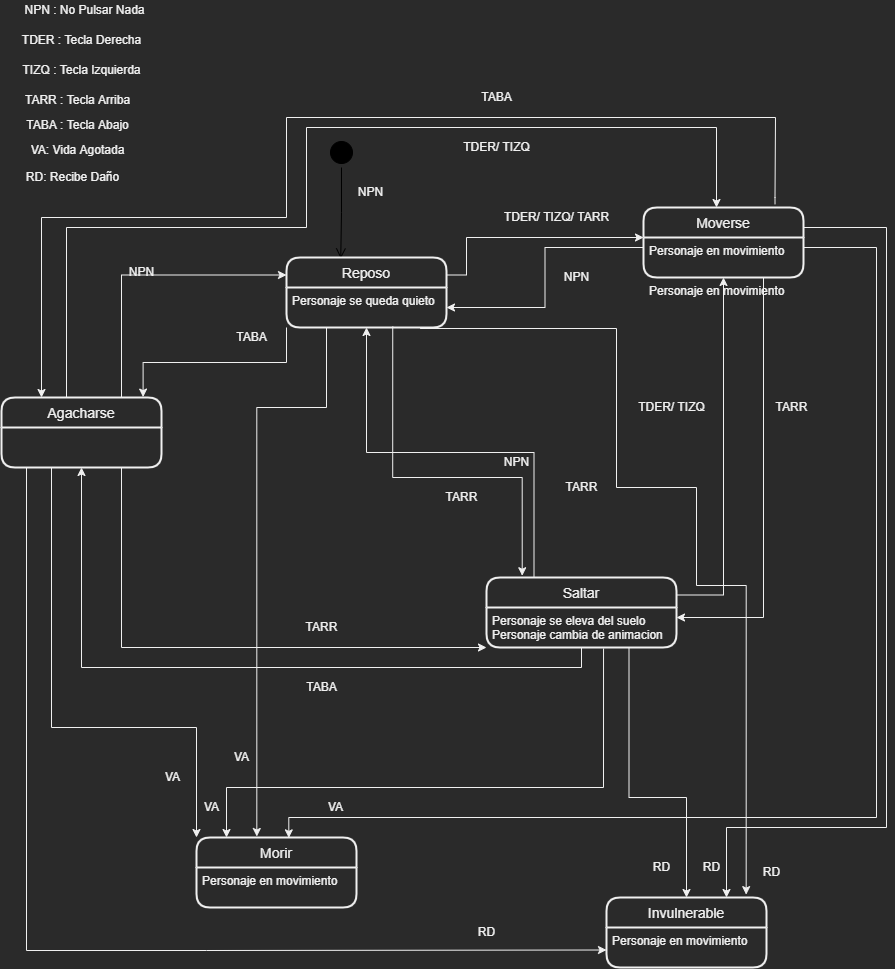

The diagram above was exported from draw.io. Its source (the exported page's mxGraphModel, read from the mxfile embedded in the PNG):
<mxGraphModel dx="1323" dy="625" grid="1" gridSize="10" guides="1" tooltips="1" connect="1" arrows="1" fold="1" page="1" pageScale="1" pageWidth="827" pageHeight="1169" math="0" shadow="0">
  <root>
    <mxCell id="0" />
    <mxCell id="1" parent="0" />
    <mxCell id="fQGm-ZR58V-za0UiPEH2-1" value="" style="ellipse;html=1;shape=startState;fillColor=#000000;strokeColor=#000000;" parent="1" vertex="1">
      <mxGeometry x="350" y="180" width="30" height="30" as="geometry" />
    </mxCell>
    <mxCell id="fQGm-ZR58V-za0UiPEH2-2" value="" style="edgeStyle=orthogonalEdgeStyle;html=1;verticalAlign=bottom;endArrow=open;endSize=8;strokeColor=#000000;rounded=0;entryX=0.339;entryY=0.014;entryDx=0;entryDy=0;entryPerimeter=0;" parent="1" source="fQGm-ZR58V-za0UiPEH2-1" target="fQGm-ZR58V-za0UiPEH2-4" edge="1">
      <mxGeometry relative="1" as="geometry">
        <mxPoint x="365" y="270" as="targetPoint" />
      </mxGeometry>
    </mxCell>
    <mxCell id="fQGm-ZR58V-za0UiPEH2-4" value="Reposo" style="swimlane;childLayout=stackLayout;horizontal=1;startSize=30;horizontalStack=0;rounded=1;fontSize=14;fontStyle=0;strokeWidth=2;resizeParent=0;resizeLast=1;shadow=0;dashed=0;align=center;" parent="1" vertex="1">
      <mxGeometry x="310" y="300" width="160" height="70" as="geometry" />
    </mxCell>
    <mxCell id="fQGm-ZR58V-za0UiPEH2-5" value="Personaje se queda quieto" style="align=left;strokeColor=none;fillColor=none;spacingLeft=4;fontSize=12;verticalAlign=top;resizable=0;rotatable=0;part=1;" parent="fQGm-ZR58V-za0UiPEH2-4" vertex="1">
      <mxGeometry y="30" width="160" height="40" as="geometry" />
    </mxCell>
    <mxCell id="fQGm-ZR58V-za0UiPEH2-6" value="Moverse" style="swimlane;childLayout=stackLayout;horizontal=1;startSize=30;horizontalStack=0;rounded=1;fontSize=14;fontStyle=0;strokeWidth=2;resizeParent=0;resizeLast=1;shadow=0;dashed=0;align=center;" parent="1" vertex="1">
      <mxGeometry x="667" y="250" width="160" height="70" as="geometry" />
    </mxCell>
    <mxCell id="fQGm-ZR58V-za0UiPEH2-7" value="Personaje en movimiento" style="align=left;strokeColor=none;fillColor=none;spacingLeft=4;fontSize=12;verticalAlign=top;resizable=0;rotatable=0;part=1;" parent="fQGm-ZR58V-za0UiPEH2-6" vertex="1">
      <mxGeometry y="30" width="160" height="40" as="geometry" />
    </mxCell>
    <mxCell id="fQGm-ZR58V-za0UiPEH2-59" value="Personaje en movimiento" style="align=left;strokeColor=none;fillColor=none;spacingLeft=4;fontSize=12;verticalAlign=top;resizable=0;rotatable=0;part=1;" parent="fQGm-ZR58V-za0UiPEH2-6" vertex="1">
      <mxGeometry y="70" width="160" as="geometry" />
    </mxCell>
    <mxCell id="VFOCQNU6yNqsXRcsLLSz-10" style="edgeStyle=orthogonalEdgeStyle;rounded=0;orthogonalLoop=1;jettySize=auto;html=1;exitX=0.75;exitY=0;exitDx=0;exitDy=0;entryX=0;entryY=0.25;entryDx=0;entryDy=0;" parent="1" source="fQGm-ZR58V-za0UiPEH2-13" target="fQGm-ZR58V-za0UiPEH2-4" edge="1">
      <mxGeometry relative="1" as="geometry">
        <mxPoint x="220" y="180" as="targetPoint" />
      </mxGeometry>
    </mxCell>
    <mxCell id="fQGm-ZR58V-za0UiPEH2-13" value="Agacharse" style="swimlane;childLayout=stackLayout;horizontal=1;startSize=30;horizontalStack=0;rounded=1;fontSize=14;fontStyle=0;strokeWidth=2;resizeParent=0;resizeLast=1;shadow=0;dashed=0;align=center;" parent="1" vertex="1">
      <mxGeometry x="25" y="440" width="160" height="70" as="geometry" />
    </mxCell>
    <mxCell id="VFOCQNU6yNqsXRcsLLSz-9" style="edgeStyle=orthogonalEdgeStyle;rounded=0;orthogonalLoop=1;jettySize=auto;html=1;exitX=0.25;exitY=0;exitDx=0;exitDy=0;" parent="1" source="fQGm-ZR58V-za0UiPEH2-15" target="fQGm-ZR58V-za0UiPEH2-5" edge="1">
      <mxGeometry relative="1" as="geometry" />
    </mxCell>
    <mxCell id="fQGm-ZR58V-za0UiPEH2-15" value="Saltar" style="swimlane;childLayout=stackLayout;horizontal=1;startSize=30;horizontalStack=0;rounded=1;fontSize=14;fontStyle=0;strokeWidth=2;resizeParent=0;resizeLast=1;shadow=0;dashed=0;align=center;" parent="1" vertex="1">
      <mxGeometry x="510" y="620" width="190" height="70" as="geometry" />
    </mxCell>
    <mxCell id="fQGm-ZR58V-za0UiPEH2-16" value="Personaje se eleva del suelo&#10;Personaje cambia de animacion" style="align=left;strokeColor=none;fillColor=none;spacingLeft=4;fontSize=12;verticalAlign=top;resizable=0;rotatable=0;part=1;" parent="fQGm-ZR58V-za0UiPEH2-15" vertex="1">
      <mxGeometry y="30" width="190" height="40" as="geometry" />
    </mxCell>
    <mxCell id="fQGm-ZR58V-za0UiPEH2-18" value="NPN" style="text;html=1;align=center;verticalAlign=middle;resizable=0;points=[];autosize=1;strokeColor=none;fillColor=none;" parent="1" vertex="1">
      <mxGeometry x="374" y="225" width="40" height="20" as="geometry" />
    </mxCell>
    <mxCell id="fQGm-ZR58V-za0UiPEH2-19" value="NPN : No Pulsar Nada" style="text;html=1;align=center;verticalAlign=middle;resizable=0;points=[];autosize=1;strokeColor=none;fillColor=none;" parent="1" vertex="1">
      <mxGeometry x="38" y="43" width="140" height="20" as="geometry" />
    </mxCell>
    <mxCell id="fQGm-ZR58V-za0UiPEH2-20" value="TDER : Tecla Derecha" style="text;html=1;align=center;verticalAlign=middle;resizable=0;points=[];autosize=1;strokeColor=none;fillColor=none;" parent="1" vertex="1">
      <mxGeometry x="40" y="73" width="130" height="20" as="geometry" />
    </mxCell>
    <mxCell id="fQGm-ZR58V-za0UiPEH2-21" value="TIZQ : Tecla Izquierda" style="text;html=1;align=center;verticalAlign=middle;resizable=0;points=[];autosize=1;strokeColor=none;fillColor=none;" parent="1" vertex="1">
      <mxGeometry x="40" y="103" width="130" height="20" as="geometry" />
    </mxCell>
    <mxCell id="fQGm-ZR58V-za0UiPEH2-22" value="TARR : Tecla Arriba" style="text;html=1;align=center;verticalAlign=middle;resizable=0;points=[];autosize=1;strokeColor=none;fillColor=none;" parent="1" vertex="1">
      <mxGeometry x="41" y="133" width="120" height="20" as="geometry" />
    </mxCell>
    <mxCell id="VFOCQNU6yNqsXRcsLLSz-3" style="edgeStyle=orthogonalEdgeStyle;rounded=0;orthogonalLoop=1;jettySize=auto;html=1;exitX=0;exitY=1;exitDx=0;exitDy=0;entryX=0.885;entryY=-0.006;entryDx=0;entryDy=0;entryPerimeter=0;" parent="1" source="fQGm-ZR58V-za0UiPEH2-5" target="fQGm-ZR58V-za0UiPEH2-13" edge="1">
      <mxGeometry relative="1" as="geometry" />
    </mxCell>
    <mxCell id="fQGm-ZR58V-za0UiPEH2-23" value="TABA : Tecla Abajo" style="text;html=1;align=center;verticalAlign=middle;resizable=0;points=[];autosize=1;strokeColor=none;fillColor=none;" parent="1" vertex="1">
      <mxGeometry x="41" y="158" width="120" height="20" as="geometry" />
    </mxCell>
    <mxCell id="VFOCQNU6yNqsXRcsLLSz-4" style="edgeStyle=orthogonalEdgeStyle;rounded=0;orthogonalLoop=1;jettySize=auto;html=1;entryX=0;entryY=0;entryDx=0;entryDy=0;exitX=1;exitY=0.25;exitDx=0;exitDy=0;" parent="1" source="fQGm-ZR58V-za0UiPEH2-4" target="fQGm-ZR58V-za0UiPEH2-7" edge="1">
      <mxGeometry relative="1" as="geometry">
        <mxPoint x="390" y="190" as="sourcePoint" />
        <mxPoint x="490" y="200" as="targetPoint" />
        <Array as="points">
          <mxPoint x="490" y="280" />
        </Array>
      </mxGeometry>
    </mxCell>
    <mxCell id="VFOCQNU6yNqsXRcsLLSz-7" style="edgeStyle=orthogonalEdgeStyle;rounded=0;orthogonalLoop=1;jettySize=auto;html=1;exitX=0;exitY=0.25;exitDx=0;exitDy=0;entryX=1;entryY=0.5;entryDx=0;entryDy=0;" parent="1" source="fQGm-ZR58V-za0UiPEH2-7" target="fQGm-ZR58V-za0UiPEH2-5" edge="1">
      <mxGeometry relative="1" as="geometry" />
    </mxCell>
    <mxCell id="fQGm-ZR58V-za0UiPEH2-29" value="TDER/ TIZQ/ TARR" style="text;html=1;align=center;verticalAlign=middle;resizable=0;points=[];autosize=1;strokeColor=none;fillColor=none;" parent="1" vertex="1">
      <mxGeometry x="520" y="250" width="120" height="20" as="geometry" />
    </mxCell>
    <mxCell id="fQGm-ZR58V-za0UiPEH2-30" value="NPN" style="text;html=1;align=center;verticalAlign=middle;resizable=0;points=[];autosize=1;strokeColor=none;fillColor=none;" parent="1" vertex="1">
      <mxGeometry x="580" y="310" width="40" height="20" as="geometry" />
    </mxCell>
    <mxCell id="fQGm-ZR58V-za0UiPEH2-31" value="TARR" style="text;html=1;align=center;verticalAlign=middle;resizable=0;points=[];autosize=1;strokeColor=none;fillColor=none;" parent="1" vertex="1">
      <mxGeometry x="580" y="520" width="50" height="20" as="geometry" />
    </mxCell>
    <mxCell id="VFOCQNU6yNqsXRcsLLSz-11" value="" style="endArrow=classic;html=1;rounded=0;entryX=0.188;entryY=-0.025;entryDx=0;entryDy=0;entryPerimeter=0;exitX=0.664;exitY=0.975;exitDx=0;exitDy=0;exitPerimeter=0;edgeStyle=orthogonalEdgeStyle;" parent="1" source="fQGm-ZR58V-za0UiPEH2-5" target="fQGm-ZR58V-za0UiPEH2-15" edge="1">
      <mxGeometry width="50" height="50" relative="1" as="geometry">
        <mxPoint x="430" y="580" as="sourcePoint" />
        <mxPoint x="480" y="530" as="targetPoint" />
        <Array as="points">
          <mxPoint x="416" y="520" />
          <mxPoint x="546" y="520" />
        </Array>
      </mxGeometry>
    </mxCell>
    <mxCell id="VFOCQNU6yNqsXRcsLLSz-12" value="TARR" style="text;html=1;align=center;verticalAlign=middle;resizable=0;points=[];autosize=1;strokeColor=none;fillColor=none;" parent="1" vertex="1">
      <mxGeometry x="460" y="530" width="50" height="20" as="geometry" />
    </mxCell>
    <mxCell id="VFOCQNU6yNqsXRcsLLSz-13" value="NPN" style="text;html=1;align=center;verticalAlign=middle;resizable=0;points=[];autosize=1;strokeColor=none;fillColor=none;" parent="1" vertex="1">
      <mxGeometry x="520" y="495" width="40" height="20" as="geometry" />
    </mxCell>
    <mxCell id="fQGm-ZR58V-za0UiPEH2-35" value="VA: Vida Agotada" style="text;html=1;align=center;verticalAlign=middle;resizable=0;points=[];autosize=1;strokeColor=none;fillColor=none;" parent="1" vertex="1">
      <mxGeometry x="46" y="183" width="110" height="20" as="geometry" />
    </mxCell>
    <mxCell id="fQGm-ZR58V-za0UiPEH2-36" value="NPN" style="text;html=1;align=center;verticalAlign=middle;resizable=0;points=[];autosize=1;strokeColor=none;fillColor=none;" parent="1" vertex="1">
      <mxGeometry x="145" y="305" width="40" height="20" as="geometry" />
    </mxCell>
    <mxCell id="VFOCQNU6yNqsXRcsLLSz-15" value="TABA" style="text;html=1;align=center;verticalAlign=middle;resizable=0;points=[];autosize=1;strokeColor=none;fillColor=none;" parent="1" vertex="1">
      <mxGeometry x="250" y="370" width="50" height="20" as="geometry" />
    </mxCell>
    <mxCell id="fQGm-ZR58V-za0UiPEH2-40" style="edgeStyle=orthogonalEdgeStyle;rounded=0;orthogonalLoop=1;jettySize=auto;html=1;exitX=0.25;exitY=0;exitDx=0;exitDy=0;" parent="1" source="fQGm-ZR58V-za0UiPEH2-13" target="fQGm-ZR58V-za0UiPEH2-6" edge="1">
      <mxGeometry relative="1" as="geometry">
        <mxPoint x="680" y="160" as="targetPoint" />
        <mxPoint x="90" y="370" as="sourcePoint" />
        <Array as="points">
          <mxPoint x="90" y="440" />
          <mxPoint x="90" y="270" />
          <mxPoint x="330" y="270" />
          <mxPoint x="330" y="170" />
          <mxPoint x="740" y="170" />
        </Array>
      </mxGeometry>
    </mxCell>
    <mxCell id="fQGm-ZR58V-za0UiPEH2-41" value="TDER/ TIZQ" style="text;html=1;align=center;verticalAlign=middle;resizable=0;points=[];autosize=1;strokeColor=none;fillColor=none;" parent="1" vertex="1">
      <mxGeometry x="480" y="180" width="80" height="20" as="geometry" />
    </mxCell>
    <mxCell id="fQGm-ZR58V-za0UiPEH2-42" value="" style="endArrow=classic;html=1;rounded=0;entryX=0.5;entryY=1;entryDx=0;entryDy=0;exitX=0.5;exitY=1;exitDx=0;exitDy=0;edgeStyle=orthogonalEdgeStyle;" parent="1" source="fQGm-ZR58V-za0UiPEH2-16" edge="1">
      <mxGeometry width="50" height="50" relative="1" as="geometry">
        <mxPoint x="426" y="361.15999999999997" as="sourcePoint" />
        <mxPoint x="105" y="510" as="targetPoint" />
        <Array as="points">
          <mxPoint x="605" y="710" />
          <mxPoint x="105" y="710" />
        </Array>
      </mxGeometry>
    </mxCell>
    <mxCell id="fQGm-ZR58V-za0UiPEH2-43" value="" style="endArrow=classic;html=1;rounded=0;entryX=0;entryY=1;entryDx=0;entryDy=0;exitX=0.75;exitY=1;exitDx=0;exitDy=0;edgeStyle=orthogonalEdgeStyle;" parent="1" target="fQGm-ZR58V-za0UiPEH2-16" edge="1">
      <mxGeometry width="50" height="50" relative="1" as="geometry">
        <mxPoint x="145" y="510" as="sourcePoint" />
        <mxPoint x="115" y="520" as="targetPoint" />
        <Array as="points">
          <mxPoint x="145" y="690" />
        </Array>
      </mxGeometry>
    </mxCell>
    <mxCell id="fQGm-ZR58V-za0UiPEH2-44" value="TARR" style="text;html=1;align=center;verticalAlign=middle;resizable=0;points=[];autosize=1;strokeColor=none;fillColor=none;" parent="1" vertex="1">
      <mxGeometry x="320" y="660" width="50" height="20" as="geometry" />
    </mxCell>
    <mxCell id="fQGm-ZR58V-za0UiPEH2-45" value="TABA" style="text;html=1;align=center;verticalAlign=middle;resizable=0;points=[];autosize=1;strokeColor=none;fillColor=none;" parent="1" vertex="1">
      <mxGeometry x="320" y="720" width="50" height="20" as="geometry" />
    </mxCell>
    <mxCell id="fQGm-ZR58V-za0UiPEH2-46" style="edgeStyle=orthogonalEdgeStyle;rounded=0;orthogonalLoop=1;jettySize=auto;html=1;exitX=0.75;exitY=1;exitDx=0;exitDy=0;entryX=1;entryY=0.25;entryDx=0;entryDy=0;" parent="1" source="fQGm-ZR58V-za0UiPEH2-7" target="fQGm-ZR58V-za0UiPEH2-16" edge="1">
      <mxGeometry relative="1" as="geometry">
        <mxPoint x="882" y="420" as="sourcePoint" />
        <mxPoint x="695" y="460" as="targetPoint" />
      </mxGeometry>
    </mxCell>
    <mxCell id="fQGm-ZR58V-za0UiPEH2-47" value="TARR" style="text;html=1;align=center;verticalAlign=middle;resizable=0;points=[];autosize=1;strokeColor=none;fillColor=none;" parent="1" vertex="1">
      <mxGeometry x="790" y="440" width="50" height="20" as="geometry" />
    </mxCell>
    <mxCell id="fQGm-ZR58V-za0UiPEH2-48" style="edgeStyle=orthogonalEdgeStyle;rounded=0;orthogonalLoop=1;jettySize=auto;html=1;exitX=1;exitY=0.25;exitDx=0;exitDy=0;entryX=0.5;entryY=1;entryDx=0;entryDy=0;" parent="1" source="fQGm-ZR58V-za0UiPEH2-15" target="fQGm-ZR58V-za0UiPEH2-7" edge="1">
      <mxGeometry relative="1" as="geometry">
        <mxPoint x="797" y="330" as="sourcePoint" />
        <mxPoint x="740" y="500" as="targetPoint" />
      </mxGeometry>
    </mxCell>
    <mxCell id="fQGm-ZR58V-za0UiPEH2-49" value="TDER/ TIZQ" style="text;html=1;align=center;verticalAlign=middle;resizable=0;points=[];autosize=1;strokeColor=none;fillColor=none;" parent="1" vertex="1">
      <mxGeometry x="655" y="440" width="80" height="20" as="geometry" />
    </mxCell>
    <mxCell id="fQGm-ZR58V-za0UiPEH2-50" style="edgeStyle=orthogonalEdgeStyle;rounded=0;orthogonalLoop=1;jettySize=auto;html=1;exitX=0.822;exitY=-0.047;exitDx=0;exitDy=0;entryX=0.25;entryY=0;entryDx=0;entryDy=0;exitPerimeter=0;" parent="1" source="fQGm-ZR58V-za0UiPEH2-6" target="fQGm-ZR58V-za0UiPEH2-13" edge="1">
      <mxGeometry relative="1" as="geometry">
        <mxPoint x="75" y="430" as="targetPoint" />
        <mxPoint x="750.0000000000002" y="240" as="sourcePoint" />
        <Array as="points">
          <mxPoint x="799" y="240" />
          <mxPoint x="799" y="160" />
          <mxPoint x="310" y="160" />
          <mxPoint x="310" y="260" />
          <mxPoint x="65" y="260" />
        </Array>
      </mxGeometry>
    </mxCell>
    <mxCell id="fQGm-ZR58V-za0UiPEH2-51" value="TABA" style="text;html=1;align=center;verticalAlign=middle;resizable=0;points=[];autosize=1;strokeColor=none;fillColor=none;" parent="1" vertex="1">
      <mxGeometry x="495" y="130" width="50" height="20" as="geometry" />
    </mxCell>
    <mxCell id="fQGm-ZR58V-za0UiPEH2-52" value="Morir" style="swimlane;childLayout=stackLayout;horizontal=1;startSize=30;horizontalStack=0;rounded=1;fontSize=14;fontStyle=0;strokeWidth=2;resizeParent=0;resizeLast=1;shadow=0;dashed=0;align=center;" parent="1" vertex="1">
      <mxGeometry x="220" y="880" width="160" height="70" as="geometry" />
    </mxCell>
    <mxCell id="fQGm-ZR58V-za0UiPEH2-53" value="Personaje en movimiento" style="align=left;strokeColor=none;fillColor=none;spacingLeft=4;fontSize=12;verticalAlign=top;resizable=0;rotatable=0;part=1;" parent="fQGm-ZR58V-za0UiPEH2-52" vertex="1">
      <mxGeometry y="30" width="160" height="40" as="geometry" />
    </mxCell>
    <mxCell id="fQGm-ZR58V-za0UiPEH2-54" value="VA" style="text;html=1;align=center;verticalAlign=middle;resizable=0;points=[];autosize=1;strokeColor=none;fillColor=none;" parent="1" vertex="1">
      <mxGeometry x="181" y="810" width="30" height="20" as="geometry" />
    </mxCell>
    <mxCell id="fQGm-ZR58V-za0UiPEH2-55" value="" style="endArrow=classic;html=1;rounded=0;exitX=0.25;exitY=1;exitDx=0;exitDy=0;edgeStyle=orthogonalEdgeStyle;entryX=0;entryY=0;entryDx=0;entryDy=0;" parent="1" target="fQGm-ZR58V-za0UiPEH2-52" edge="1">
      <mxGeometry width="50" height="50" relative="1" as="geometry">
        <mxPoint x="65" y="510" as="sourcePoint" />
        <mxPoint x="300" y="850" as="targetPoint" />
        <Array as="points">
          <mxPoint x="75" y="510" />
          <mxPoint x="75" y="770" />
          <mxPoint x="220" y="770" />
        </Array>
      </mxGeometry>
    </mxCell>
    <mxCell id="fQGm-ZR58V-za0UiPEH2-56" value="Invulnerable" style="swimlane;childLayout=stackLayout;horizontal=1;startSize=30;horizontalStack=0;rounded=1;fontSize=14;fontStyle=0;strokeWidth=2;resizeParent=0;resizeLast=1;shadow=0;dashed=0;align=center;" parent="1" vertex="1">
      <mxGeometry x="630" y="940" width="160" height="70" as="geometry" />
    </mxCell>
    <mxCell id="fQGm-ZR58V-za0UiPEH2-57" value="Personaje en movimiento" style="align=left;strokeColor=none;fillColor=none;spacingLeft=4;fontSize=12;verticalAlign=top;resizable=0;rotatable=0;part=1;" parent="fQGm-ZR58V-za0UiPEH2-56" vertex="1">
      <mxGeometry y="30" width="160" height="40" as="geometry" />
    </mxCell>
    <mxCell id="fQGm-ZR58V-za0UiPEH2-58" value="" style="endArrow=classic;html=1;rounded=0;exitX=0.616;exitY=1.025;exitDx=0;exitDy=0;edgeStyle=orthogonalEdgeStyle;exitPerimeter=0;" parent="1" source="fQGm-ZR58V-za0UiPEH2-16" edge="1">
      <mxGeometry width="50" height="50" relative="1" as="geometry">
        <mxPoint x="629.5" y="700" as="sourcePoint" />
        <mxPoint x="250" y="880" as="targetPoint" />
        <Array as="points">
          <mxPoint x="627" y="830" />
          <mxPoint x="250" y="830" />
          <mxPoint x="250" y="880" />
        </Array>
      </mxGeometry>
    </mxCell>
    <mxCell id="fQGm-ZR58V-za0UiPEH2-60" value="" style="endArrow=classic;html=1;rounded=0;edgeStyle=orthogonalEdgeStyle;entryX=0.377;entryY=-0.014;entryDx=0;entryDy=0;exitX=0.25;exitY=1;exitDx=0;exitDy=0;entryPerimeter=0;" parent="1" source="fQGm-ZR58V-za0UiPEH2-5" target="fQGm-ZR58V-za0UiPEH2-52" edge="1">
      <mxGeometry width="50" height="50" relative="1" as="geometry">
        <mxPoint x="330" y="450" as="sourcePoint" />
        <mxPoint x="350" y="890" as="targetPoint" />
        <Array as="points">
          <mxPoint x="350" y="450" />
          <mxPoint x="280" y="450" />
        </Array>
      </mxGeometry>
    </mxCell>
    <mxCell id="fQGm-ZR58V-za0UiPEH2-61" value="" style="endArrow=classic;html=1;rounded=0;edgeStyle=orthogonalEdgeStyle;exitX=1;exitY=0.25;exitDx=0;exitDy=0;entryX=0.577;entryY=0.005;entryDx=0;entryDy=0;entryPerimeter=0;" parent="1" source="fQGm-ZR58V-za0UiPEH2-7" target="fQGm-ZR58V-za0UiPEH2-52" edge="1">
      <mxGeometry width="50" height="50" relative="1" as="geometry">
        <mxPoint x="940" y="360" as="sourcePoint" />
        <mxPoint x="420" y="860" as="targetPoint" />
        <Array as="points">
          <mxPoint x="900" y="290" />
          <mxPoint x="900" y="860" />
          <mxPoint x="312" y="860" />
        </Array>
      </mxGeometry>
    </mxCell>
    <mxCell id="fQGm-ZR58V-za0UiPEH2-62" value="VA" style="text;html=1;align=center;verticalAlign=middle;resizable=0;points=[];autosize=1;strokeColor=none;fillColor=none;" parent="1" vertex="1">
      <mxGeometry x="220" y="840" width="30" height="20" as="geometry" />
    </mxCell>
    <mxCell id="fQGm-ZR58V-za0UiPEH2-63" value="VA" style="text;html=1;align=center;verticalAlign=middle;resizable=0;points=[];autosize=1;strokeColor=none;fillColor=none;" parent="1" vertex="1">
      <mxGeometry x="250" y="790" width="30" height="20" as="geometry" />
    </mxCell>
    <mxCell id="fQGm-ZR58V-za0UiPEH2-65" value="VA" style="text;html=1;align=center;verticalAlign=middle;resizable=0;points=[];autosize=1;strokeColor=none;fillColor=none;" parent="1" vertex="1">
      <mxGeometry x="344" y="840" width="30" height="20" as="geometry" />
    </mxCell>
    <mxCell id="fQGm-ZR58V-za0UiPEH2-66" value="" style="endArrow=classic;html=1;rounded=0;edgeStyle=orthogonalEdgeStyle;exitX=1;exitY=0.25;exitDx=0;exitDy=0;entryX=0.75;entryY=0;entryDx=0;entryDy=0;" parent="1" source="fQGm-ZR58V-za0UiPEH2-6" target="fQGm-ZR58V-za0UiPEH2-56" edge="1">
      <mxGeometry width="50" height="50" relative="1" as="geometry">
        <mxPoint x="837" y="300" as="sourcePoint" />
        <mxPoint x="322.31999999999994" y="890.3499999999997" as="targetPoint" />
        <Array as="points">
          <mxPoint x="827" y="270" />
          <mxPoint x="910" y="270" />
          <mxPoint x="910" y="870" />
          <mxPoint x="750" y="870" />
        </Array>
      </mxGeometry>
    </mxCell>
    <mxCell id="fQGm-ZR58V-za0UiPEH2-67" value="" style="endArrow=classic;html=1;rounded=0;exitX=0.75;exitY=1;exitDx=0;exitDy=0;edgeStyle=orthogonalEdgeStyle;entryX=0.5;entryY=0;entryDx=0;entryDy=0;" parent="1" source="fQGm-ZR58V-za0UiPEH2-16" target="fQGm-ZR58V-za0UiPEH2-56" edge="1">
      <mxGeometry width="50" height="50" relative="1" as="geometry">
        <mxPoint x="637.0399999999997" y="701" as="sourcePoint" />
        <mxPoint x="260" y="889.9999999999998" as="targetPoint" />
        <Array as="points">
          <mxPoint x="653" y="840" />
          <mxPoint x="710" y="840" />
        </Array>
      </mxGeometry>
    </mxCell>
    <mxCell id="fQGm-ZR58V-za0UiPEH2-68" value="" style="endArrow=classic;html=1;rounded=0;edgeStyle=orthogonalEdgeStyle;entryX=0;entryY=0.75;entryDx=0;entryDy=0;" parent="1" target="fQGm-ZR58V-za0UiPEH2-56" edge="1">
      <mxGeometry width="50" height="50" relative="1" as="geometry">
        <mxPoint x="50" y="510" as="sourcePoint" />
        <mxPoint x="230" y="889.9999999999998" as="targetPoint" />
        <Array as="points">
          <mxPoint x="50" y="993" />
          <mxPoint x="230" y="993" />
        </Array>
      </mxGeometry>
    </mxCell>
    <mxCell id="fQGm-ZR58V-za0UiPEH2-69" value="" style="endArrow=classic;html=1;rounded=0;exitX=0.835;exitY=1.025;exitDx=0;exitDy=0;exitPerimeter=0;edgeStyle=orthogonalEdgeStyle;entryX=0.873;entryY=-0.041;entryDx=0;entryDy=0;entryPerimeter=0;" parent="1" source="fQGm-ZR58V-za0UiPEH2-5" target="fQGm-ZR58V-za0UiPEH2-56" edge="1">
      <mxGeometry width="50" height="50" relative="1" as="geometry">
        <mxPoint x="426.24" y="379" as="sourcePoint" />
        <mxPoint x="760" y="700" as="targetPoint" />
        <Array as="points">
          <mxPoint x="640" y="371" />
          <mxPoint x="640" y="530" />
          <mxPoint x="720" y="530" />
          <mxPoint x="720" y="628" />
          <mxPoint x="770" y="628" />
        </Array>
      </mxGeometry>
    </mxCell>
    <mxCell id="fQGm-ZR58V-za0UiPEH2-70" value="RD" style="text;html=1;align=center;verticalAlign=middle;resizable=0;points=[];autosize=1;strokeColor=none;fillColor=none;" parent="1" vertex="1">
      <mxGeometry x="495" y="965" width="30" height="20" as="geometry" />
    </mxCell>
    <mxCell id="fQGm-ZR58V-za0UiPEH2-71" value="RD: Recibe Daño" style="text;html=1;align=center;verticalAlign=middle;resizable=0;points=[];autosize=1;strokeColor=none;fillColor=none;" parent="1" vertex="1">
      <mxGeometry x="41" y="210" width="110" height="20" as="geometry" />
    </mxCell>
    <mxCell id="fQGm-ZR58V-za0UiPEH2-72" value="RD" style="text;html=1;align=center;verticalAlign=middle;resizable=0;points=[];autosize=1;strokeColor=none;fillColor=none;" parent="1" vertex="1">
      <mxGeometry x="670" y="900" width="30" height="20" as="geometry" />
    </mxCell>
    <mxCell id="fQGm-ZR58V-za0UiPEH2-73" value="RD" style="text;html=1;align=center;verticalAlign=middle;resizable=0;points=[];autosize=1;strokeColor=none;fillColor=none;" parent="1" vertex="1">
      <mxGeometry x="780" y="905" width="30" height="20" as="geometry" />
    </mxCell>
    <mxCell id="fQGm-ZR58V-za0UiPEH2-74" value="RD" style="text;html=1;align=center;verticalAlign=middle;resizable=0;points=[];autosize=1;strokeColor=none;fillColor=none;" parent="1" vertex="1">
      <mxGeometry x="720" y="900" width="30" height="20" as="geometry" />
    </mxCell>
  </root>
</mxGraphModel>